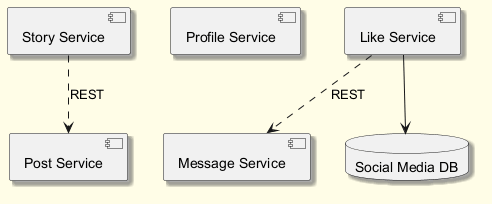

The diagram above was rendered by PlantUML. Its source (embedded in the PNG):
@startuml
skinparam backgroundColor #FFFDE7
skinparam classBackgroundColor #FFF9C4
skinparam classBorderColor #F57F17
skinparam shadowing true
component "Story Service" as C_StoryService
component "Profile Service" as C_ProfileService
component "Message Service" as C_MessageService
component "Post Service" as C_PostService
component "Like Service" as C_LikeService
database "Social Media DB" as DB_social_media
C_LikeService --> DB_social_media
C_StoryService ..> C_PostService : REST
C_LikeService ..> C_MessageService : REST
@enduml